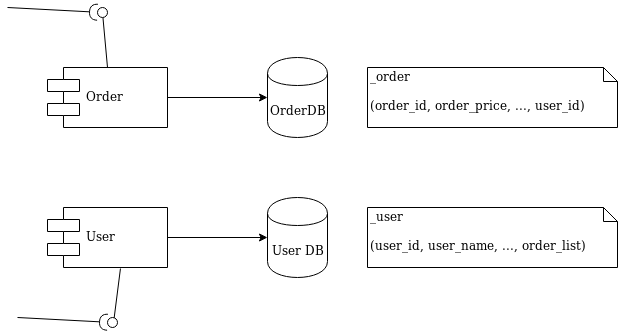

The diagram above was exported from draw.io. Its source (the exported page's mxGraphModel, read from the mxfile embedded in the PNG):
<mxGraphModel dx="1422" dy="731" grid="1" gridSize="10" guides="1" tooltips="1" connect="1" arrows="1" fold="1" page="1" pageScale="1" pageWidth="850" pageHeight="1100" math="0" shadow="0">
  <root>
    <mxCell id="0" />
    <mxCell id="1" parent="0" />
    <mxCell id="raiVXQ_f76gE8ZhzcMyJ-1" value="Order" style="shape=component;align=left;spacingLeft=36;" vertex="1" parent="1">
      <mxGeometry x="210" y="160" width="120" height="60" as="geometry" />
    </mxCell>
    <mxCell id="raiVXQ_f76gE8ZhzcMyJ-2" value="User" style="shape=component;align=left;spacingLeft=36;" vertex="1" parent="1">
      <mxGeometry x="210" y="300" width="120" height="60" as="geometry" />
    </mxCell>
    <mxCell id="raiVXQ_f76gE8ZhzcMyJ-3" value="" style="rounded=0;orthogonalLoop=1;jettySize=auto;html=1;endArrow=none;endFill=0;exitX=0.5;exitY=0;exitDx=0;exitDy=0;" edge="1" target="raiVXQ_f76gE8ZhzcMyJ-5" parent="1" source="raiVXQ_f76gE8ZhzcMyJ-1">
      <mxGeometry relative="1" as="geometry">
        <mxPoint x="210" y="385" as="sourcePoint" />
      </mxGeometry>
    </mxCell>
    <mxCell id="raiVXQ_f76gE8ZhzcMyJ-5" value="" style="ellipse;whiteSpace=wrap;html=1;fontFamily=Helvetica;fontSize=12;fontColor=#000000;align=center;strokeColor=#000000;fillColor=#ffffff;points=[];aspect=fixed;resizable=0;" vertex="1" parent="1">
      <mxGeometry x="260" y="100" width="10" height="10" as="geometry" />
    </mxCell>
    <mxCell id="raiVXQ_f76gE8ZhzcMyJ-6" value="" style="rounded=0;orthogonalLoop=1;jettySize=auto;html=1;endArrow=halfCircle;endFill=0;endSize=6;strokeWidth=1;" edge="1" parent="1" target="raiVXQ_f76gE8ZhzcMyJ-5">
      <mxGeometry relative="1" as="geometry">
        <mxPoint x="170" y="100" as="sourcePoint" />
        <mxPoint x="260" y="110" as="targetPoint" />
        <Array as="points" />
      </mxGeometry>
    </mxCell>
    <mxCell id="raiVXQ_f76gE8ZhzcMyJ-7" value="" style="rounded=0;orthogonalLoop=1;jettySize=auto;html=1;endArrow=none;endFill=0;exitX=0.608;exitY=1.017;exitDx=0;exitDy=0;exitPerimeter=0;" edge="1" parent="1" source="raiVXQ_f76gE8ZhzcMyJ-2">
      <mxGeometry relative="1" as="geometry">
        <mxPoint x="280" y="470" as="sourcePoint" />
        <mxPoint x="275.4526787302127" y="419.9794660323387" as="targetPoint" />
      </mxGeometry>
    </mxCell>
    <mxCell id="raiVXQ_f76gE8ZhzcMyJ-8" value="" style="rounded=0;orthogonalLoop=1;jettySize=auto;html=1;endArrow=halfCircle;endFill=0;endSize=6;strokeWidth=1;" edge="1" parent="1">
      <mxGeometry relative="1" as="geometry">
        <mxPoint x="180" y="410" as="sourcePoint" />
        <mxPoint x="270.00691085334506" y="414.7372058343866" as="targetPoint" />
        <Array as="points" />
      </mxGeometry>
    </mxCell>
    <mxCell id="raiVXQ_f76gE8ZhzcMyJ-9" value="" style="ellipse;whiteSpace=wrap;html=1;fontFamily=Helvetica;fontSize=12;fontColor=#000000;align=center;strokeColor=#000000;fillColor=#ffffff;points=[];aspect=fixed;resizable=0;" vertex="1" parent="1">
      <mxGeometry x="270" y="410" width="10" height="10" as="geometry" />
    </mxCell>
    <mxCell id="raiVXQ_f76gE8ZhzcMyJ-10" value="OrderDB" style="shape=cylinder;whiteSpace=wrap;html=1;boundedLbl=1;backgroundOutline=1;" vertex="1" parent="1">
      <mxGeometry x="430" y="150" width="60" height="80" as="geometry" />
    </mxCell>
    <mxCell id="raiVXQ_f76gE8ZhzcMyJ-11" value="User DB" style="shape=cylinder;whiteSpace=wrap;html=1;boundedLbl=1;backgroundOutline=1;" vertex="1" parent="1">
      <mxGeometry x="430" y="290" width="60" height="80" as="geometry" />
    </mxCell>
    <mxCell id="raiVXQ_f76gE8ZhzcMyJ-12" value="" style="endArrow=classic;html=1;exitX=1;exitY=0.5;exitDx=0;exitDy=0;entryX=0;entryY=0.5;entryDx=0;entryDy=0;" edge="1" parent="1" source="raiVXQ_f76gE8ZhzcMyJ-1" target="raiVXQ_f76gE8ZhzcMyJ-10">
      <mxGeometry width="50" height="50" relative="1" as="geometry">
        <mxPoint x="160" y="440" as="sourcePoint" />
        <mxPoint x="210" y="390" as="targetPoint" />
      </mxGeometry>
    </mxCell>
    <mxCell id="raiVXQ_f76gE8ZhzcMyJ-13" value="" style="endArrow=classic;html=1;exitX=1;exitY=0.5;exitDx=0;exitDy=0;entryX=0;entryY=0.5;entryDx=0;entryDy=0;" edge="1" parent="1">
      <mxGeometry width="50" height="50" relative="1" as="geometry">
        <mxPoint x="330" y="330" as="sourcePoint" />
        <mxPoint x="430" y="330" as="targetPoint" />
      </mxGeometry>
    </mxCell>
    <mxCell id="raiVXQ_f76gE8ZhzcMyJ-15" value="&lt;div&gt;_order&lt;/div&gt;&lt;div&gt;&lt;br&gt;&lt;/div&gt;&lt;div&gt;(order_id, order_price, ..., user_id)&lt;br&gt;&lt;/div&gt;" style="shape=note;whiteSpace=wrap;html=1;size=14;verticalAlign=top;align=left;spacingTop=-6;" vertex="1" parent="1">
      <mxGeometry x="530" y="160" width="250" height="60" as="geometry" />
    </mxCell>
    <mxCell id="raiVXQ_f76gE8ZhzcMyJ-16" value="&lt;div&gt;_user&lt;/div&gt;&lt;div&gt;&lt;br&gt;&lt;/div&gt;&lt;div&gt;(user_id, user_name, ..., order_list)&lt;br&gt;&lt;/div&gt;" style="shape=note;whiteSpace=wrap;html=1;size=14;verticalAlign=top;align=left;spacingTop=-6;" vertex="1" parent="1">
      <mxGeometry x="530" y="300" width="250" height="60" as="geometry" />
    </mxCell>
  </root>
</mxGraphModel>